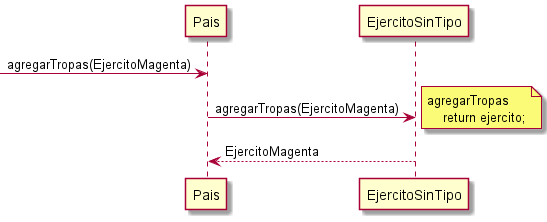

The diagram above was rendered by PlantUML. Its source (embedded in the PNG):
@startuml ModeloInicial



->Pais: agregarTropas(EjercitoMagenta)
Pais -> EjercitoSinTipo: agregarTropas(EjercitoMagenta)
note right
agregarTropas
    return ejercito;
end note
EjercitoSinTipo --> Pais: EjercitoMagenta



@enduml